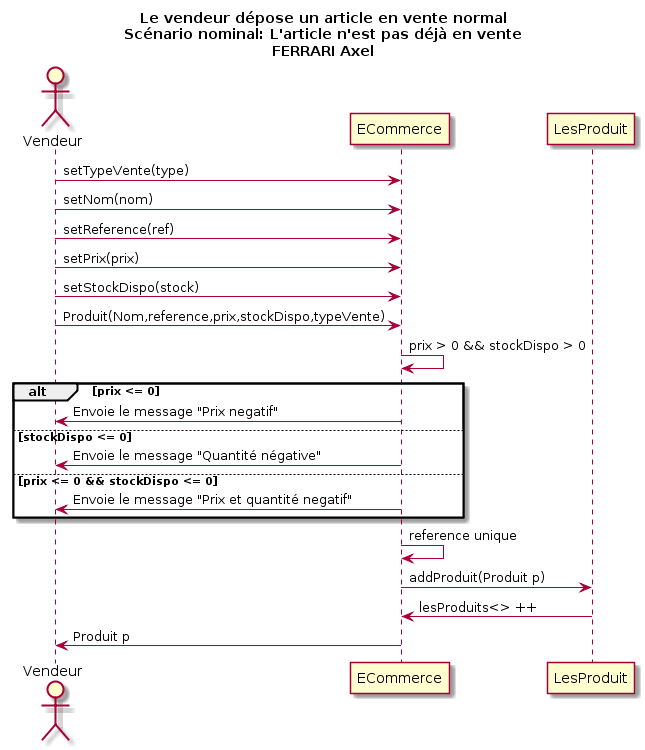

The diagram above was rendered by PlantUML. Its source (embedded in the PNG):
@startuml
Title Le vendeur dépose un article en vente normal\nScénario nominal: L'article n'est pas déjà en vente\nFERRARI Axel
Actor Vendeur as v
participant ECommerce as a
participant LesProduit as lp

v -> a : setTypeVente(type)
v -> a : setNom(nom)
v -> a : setReference(ref)
v -> a : setPrix(prix)
v -> a : setStockDispo(stock)
v -> a : Produit(Nom,reference,prix,stockDispo,typeVente)

a -> a : prix > 0 && stockDispo > 0
alt prix <= 0 
	v <- a : Envoie le message "Prix negatif"
else stockDispo <= 0
	v <- a : Envoie le message "Quantité négative"
else prix <= 0 && stockDispo <= 0
	v <- a : Envoie le message "Prix et quantité negatif"
end 
a -> a : reference unique
a -> lp :addProduit(Produit p)
lp -> a : lesProduits<> ++ 
v <- a : Produit p
@enduml